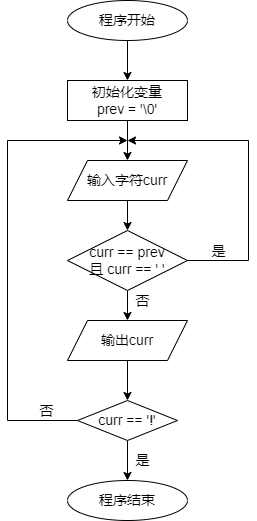

The diagram above was exported from draw.io. Its source (the exported page's mxGraphModel, read from the mxfile embedded in the PNG):
<mxGraphModel dx="1221" dy="823" grid="1" gridSize="10" guides="1" tooltips="1" connect="1" arrows="1" fold="1" page="1" pageScale="1" pageWidth="827" pageHeight="1169" math="0" shadow="0">
  <root>
    <mxCell id="0" />
    <mxCell id="1" parent="0" />
    <mxCell id="v9RG3lK1gvK6WCx2J8t8-20" value="" style="edgeStyle=orthogonalEdgeStyle;rounded=0;orthogonalLoop=1;jettySize=auto;html=1;" parent="1" source="v9RG3lK1gvK6WCx2J8t8-2" target="v9RG3lK1gvK6WCx2J8t8-19" edge="1">
      <mxGeometry relative="1" as="geometry" />
    </mxCell>
    <mxCell id="v9RG3lK1gvK6WCx2J8t8-2" value="&lt;font style=&quot;font-size: 14px;&quot;&gt;程序开始&lt;/font&gt;" style="ellipse;whiteSpace=wrap;html=1;" parent="1" vertex="1">
      <mxGeometry x="340" y="80" width="120" height="40" as="geometry" />
    </mxCell>
    <mxCell id="v9RG3lK1gvK6WCx2J8t8-3" style="edgeStyle=orthogonalEdgeStyle;rounded=0;orthogonalLoop=1;jettySize=auto;html=1;exitX=0.5;exitY=1;exitDx=0;exitDy=0;entryX=0.5;entryY=0;entryDx=0;entryDy=0;" parent="1" source="v9RG3lK1gvK6WCx2J8t8-4" target="v9RG3lK1gvK6WCx2J8t8-8" edge="1">
      <mxGeometry relative="1" as="geometry" />
    </mxCell>
    <mxCell id="v9RG3lK1gvK6WCx2J8t8-4" value="&lt;font style=&quot;font-size: 14px;&quot;&gt;输入字符curr&lt;/font&gt;" style="shape=parallelogram;perimeter=parallelogramPerimeter;whiteSpace=wrap;html=1;fixedSize=1;" parent="1" vertex="1">
      <mxGeometry x="340" y="240" width="120" height="40" as="geometry" />
    </mxCell>
    <mxCell id="v9RG3lK1gvK6WCx2J8t8-5" style="edgeStyle=orthogonalEdgeStyle;rounded=0;orthogonalLoop=1;jettySize=auto;html=1;" parent="1" source="v9RG3lK1gvK6WCx2J8t8-8" edge="1">
      <mxGeometry relative="1" as="geometry">
        <mxPoint x="400" y="220" as="targetPoint" />
        <Array as="points">
          <mxPoint x="521" y="340" />
        </Array>
      </mxGeometry>
    </mxCell>
    <mxCell id="v9RG3lK1gvK6WCx2J8t8-6" value="&lt;font style=&quot;font-size: 14px;&quot;&gt;是&lt;/font&gt;" style="edgeLabel;html=1;align=center;verticalAlign=middle;resizable=0;points=[];fontFamily=Helvetica;fontSize=11;fontColor=default;labelBackgroundColor=default;fillColor=none;gradientColor=none;" parent="v9RG3lK1gvK6WCx2J8t8-5" vertex="1" connectable="0">
      <mxGeometry x="-0.1778" y="3" relative="1" as="geometry">
        <mxPoint x="-28" y="53" as="offset" />
      </mxGeometry>
    </mxCell>
    <mxCell id="v9RG3lK1gvK6WCx2J8t8-7" style="edgeStyle=orthogonalEdgeStyle;rounded=0;orthogonalLoop=1;jettySize=auto;html=1;exitX=0.5;exitY=1;exitDx=0;exitDy=0;entryX=0.5;entryY=0;entryDx=0;entryDy=0;fontFamily=Helvetica;fontSize=11;fontColor=default;labelBackgroundColor=default;resizable=0;" parent="1" source="v9RG3lK1gvK6WCx2J8t8-8" target="v9RG3lK1gvK6WCx2J8t8-23" edge="1">
      <mxGeometry relative="1" as="geometry">
        <mxPoint x="400" y="400" as="targetPoint" />
      </mxGeometry>
    </mxCell>
    <mxCell id="v9RG3lK1gvK6WCx2J8t8-22" value="&lt;font style=&quot;font-size: 14px;&quot;&gt;否&lt;/font&gt;" style="edgeLabel;html=1;align=center;verticalAlign=middle;resizable=0;points=[];" parent="v9RG3lK1gvK6WCx2J8t8-7" vertex="1" connectable="0">
      <mxGeometry x="-0.0667" y="3" relative="1" as="geometry">
        <mxPoint x="11" y="-4" as="offset" />
      </mxGeometry>
    </mxCell>
    <mxCell id="v9RG3lK1gvK6WCx2J8t8-8" value="&lt;font style=&quot;font-size: 14px;&quot;&gt;curr == prev&lt;/font&gt;&lt;div&gt;&lt;font style=&quot;font-size: 14px;&quot;&gt;且 curr == ' '&lt;/font&gt;&lt;/div&gt;" style="rhombus;whiteSpace=wrap;html=1;" parent="1" vertex="1">
      <mxGeometry x="340" y="310" width="120" height="60" as="geometry" />
    </mxCell>
    <mxCell id="v9RG3lK1gvK6WCx2J8t8-21" value="" style="edgeStyle=orthogonalEdgeStyle;rounded=0;orthogonalLoop=1;jettySize=auto;html=1;" parent="1" source="v9RG3lK1gvK6WCx2J8t8-19" target="v9RG3lK1gvK6WCx2J8t8-4" edge="1">
      <mxGeometry relative="1" as="geometry" />
    </mxCell>
    <mxCell id="v9RG3lK1gvK6WCx2J8t8-19" value="&lt;font style=&quot;font-size: 14px;&quot;&gt;初始化变量&lt;br&gt;prev = '\0'&lt;/font&gt;" style="rounded=0;whiteSpace=wrap;html=1;" parent="1" vertex="1">
      <mxGeometry x="340" y="160" width="120" height="40" as="geometry" />
    </mxCell>
    <mxCell id="v9RG3lK1gvK6WCx2J8t8-26" value="" style="edgeStyle=orthogonalEdgeStyle;rounded=0;orthogonalLoop=1;jettySize=auto;html=1;" parent="1" source="v9RG3lK1gvK6WCx2J8t8-23" target="v9RG3lK1gvK6WCx2J8t8-25" edge="1">
      <mxGeometry relative="1" as="geometry" />
    </mxCell>
    <mxCell id="v9RG3lK1gvK6WCx2J8t8-23" value="&lt;font style=&quot;font-size: 14px;&quot;&gt;输出curr&lt;/font&gt;" style="shape=parallelogram;perimeter=parallelogramPerimeter;whiteSpace=wrap;html=1;fixedSize=1;" parent="1" vertex="1">
      <mxGeometry x="340" y="400" width="120" height="40" as="geometry" />
    </mxCell>
    <mxCell id="v9RG3lK1gvK6WCx2J8t8-29" value="" style="edgeStyle=orthogonalEdgeStyle;rounded=0;orthogonalLoop=1;jettySize=auto;html=1;" parent="1" source="v9RG3lK1gvK6WCx2J8t8-25" target="v9RG3lK1gvK6WCx2J8t8-28" edge="1">
      <mxGeometry relative="1" as="geometry" />
    </mxCell>
    <mxCell id="v9RG3lK1gvK6WCx2J8t8-30" value="&lt;font style=&quot;font-size: 14px;&quot;&gt;是&lt;/font&gt;" style="edgeLabel;html=1;align=center;verticalAlign=middle;resizable=0;points=[];" parent="v9RG3lK1gvK6WCx2J8t8-29" vertex="1" connectable="0">
      <mxGeometry x="-0.0667" y="3" relative="1" as="geometry">
        <mxPoint x="11" as="offset" />
      </mxGeometry>
    </mxCell>
    <mxCell id="v9RG3lK1gvK6WCx2J8t8-32" style="edgeStyle=orthogonalEdgeStyle;rounded=0;orthogonalLoop=1;jettySize=auto;html=1;exitX=0;exitY=0.5;exitDx=0;exitDy=0;" parent="1" source="v9RG3lK1gvK6WCx2J8t8-25" edge="1">
      <mxGeometry relative="1" as="geometry">
        <mxPoint x="400" y="220" as="targetPoint" />
        <Array as="points">
          <mxPoint x="280" y="500" />
          <mxPoint x="280" y="220" />
        </Array>
      </mxGeometry>
    </mxCell>
    <mxCell id="v9RG3lK1gvK6WCx2J8t8-33" value="&lt;font style=&quot;font-size: 14px;&quot;&gt;否&lt;/font&gt;" style="edgeLabel;html=1;align=center;verticalAlign=middle;resizable=0;points=[];" parent="v9RG3lK1gvK6WCx2J8t8-32" vertex="1" connectable="0">
      <mxGeometry x="-0.8207" y="3" relative="1" as="geometry">
        <mxPoint x="10" y="-13" as="offset" />
      </mxGeometry>
    </mxCell>
    <mxCell id="v9RG3lK1gvK6WCx2J8t8-25" value="&lt;font style=&quot;font-size: 14px;&quot;&gt;curr == '!'&lt;/font&gt;" style="rhombus;whiteSpace=wrap;html=1;" parent="1" vertex="1">
      <mxGeometry x="350" y="480" width="100" height="40" as="geometry" />
    </mxCell>
    <mxCell id="v9RG3lK1gvK6WCx2J8t8-28" value="&lt;font style=&quot;font-size: 14px;&quot;&gt;程序结束&lt;/font&gt;" style="ellipse;whiteSpace=wrap;html=1;" parent="1" vertex="1">
      <mxGeometry x="340" y="560" width="120" height="40" as="geometry" />
    </mxCell>
  </root>
</mxGraphModel>